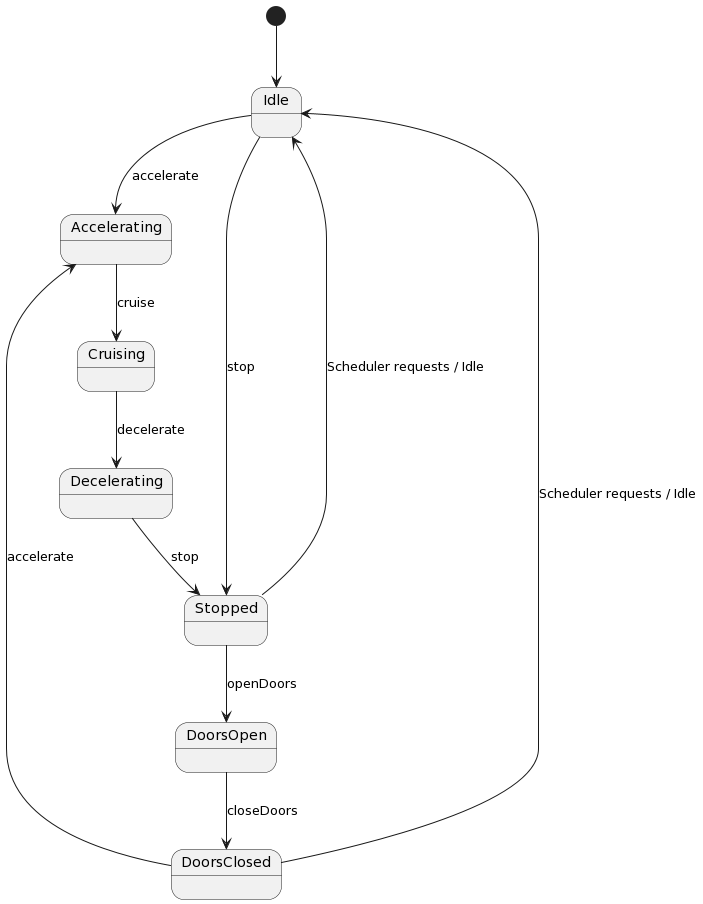

The diagram above was rendered by PlantUML. Its source (embedded in the PNG):
@startuml
[*] --> Idle

Idle --> Accelerating : accelerate
Idle --> Stopped : stop

Accelerating --> Cruising : cruise
Cruising --> Decelerating : decelerate
Decelerating --> Stopped : stop

Stopped --> DoorsOpen : openDoors
DoorsOpen --> DoorsClosed : closeDoors

DoorsClosed --> Accelerating : accelerate
DoorsClosed --> Idle : Scheduler requests / Idle

Stopped --> Idle : Scheduler requests / Idle
@enduml